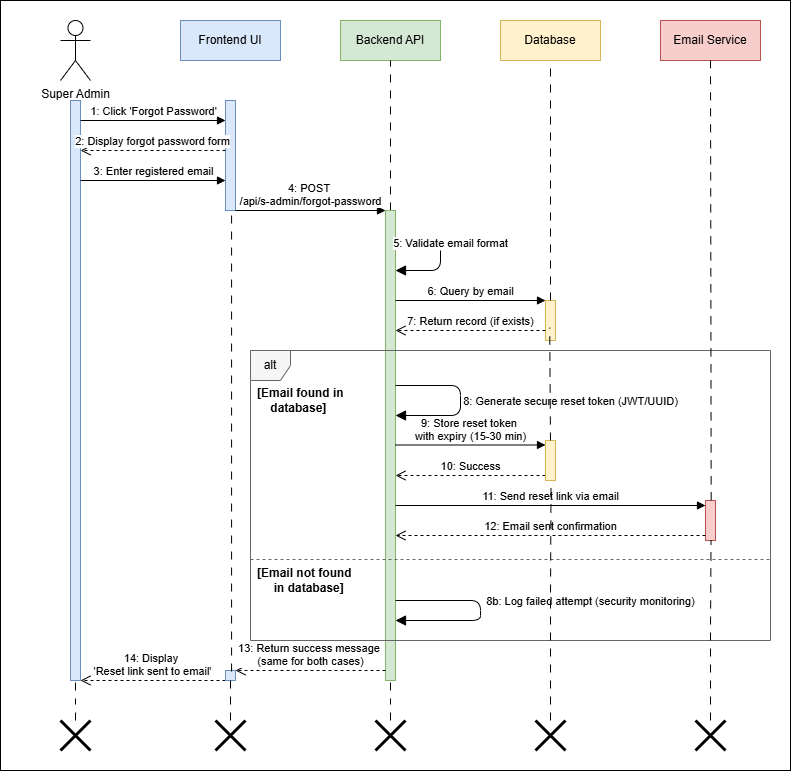

The diagram above was exported from draw.io. Its source (the exported page's mxGraphModel, read from the mxfile embedded in the PNG):
<mxGraphModel dx="1042" dy="634" grid="1" gridSize="10" guides="1" tooltips="1" connect="1" arrows="1" fold="1" page="1" pageScale="1" pageWidth="850" pageHeight="1100" math="0" shadow="0">
  <root>
    <mxCell id="0" />
    <mxCell id="1" parent="0" />
    <mxCell id="yNrC79pIyrJ-iB1kgrBe-50" value="" style="rounded=0;whiteSpace=wrap;html=1;" parent="1" vertex="1">
      <mxGeometry y="20" width="790" height="770" as="geometry" />
    </mxCell>
    <mxCell id="yNrC79pIyrJ-iB1kgrBe-1" value="Super Admin" style="shape=umlActor;verticalLabelPosition=bottom;verticalAlign=top;html=1;outlineConnect=0;" parent="1" vertex="1">
      <mxGeometry x="60" y="40" width="30" height="60" as="geometry" />
    </mxCell>
    <mxCell id="yNrC79pIyrJ-iB1kgrBe-2" value="" style="html=1;points=[];perimeter=orthogonalPerimeter;fillColor=#dae8fc;strokeColor=#6c8ebf;" parent="1" vertex="1">
      <mxGeometry x="70" y="120" width="10" height="580" as="geometry" />
    </mxCell>
    <mxCell id="yNrC79pIyrJ-iB1kgrBe-3" value="Frontend UI" style="rounded=0;whiteSpace=wrap;html=1;fillColor=#dae8fc;strokeColor=#6c8ebf;" parent="1" vertex="1">
      <mxGeometry x="180" y="40" width="100" height="40" as="geometry" />
    </mxCell>
    <mxCell id="yNrC79pIyrJ-iB1kgrBe-4" value="" style="html=1;points=[];perimeter=orthogonalPerimeter;fillColor=#dae8fc;strokeColor=#6c8ebf;" parent="1" vertex="1">
      <mxGeometry x="225" y="120" width="10" height="110" as="geometry" />
    </mxCell>
    <mxCell id="yNrC79pIyrJ-iB1kgrBe-5" value="Backend API" style="rounded=0;whiteSpace=wrap;html=1;fillColor=#d5e8d4;strokeColor=#82b366;" parent="1" vertex="1">
      <mxGeometry x="340" y="40" width="100" height="40" as="geometry" />
    </mxCell>
    <mxCell id="yNrC79pIyrJ-iB1kgrBe-35" value="" style="edgeStyle=orthogonalEdgeStyle;rounded=0;orthogonalLoop=1;jettySize=auto;html=1;entryX=0.5;entryY=1;entryDx=0;entryDy=0;endArrow=none;endFill=0;dashed=1;dashPattern=8 8;" parent="1" source="yNrC79pIyrJ-iB1kgrBe-6" target="yNrC79pIyrJ-iB1kgrBe-5" edge="1">
      <mxGeometry relative="1" as="geometry">
        <mxPoint x="390" y="150" as="targetPoint" />
      </mxGeometry>
    </mxCell>
    <mxCell id="yNrC79pIyrJ-iB1kgrBe-6" value="" style="html=1;points=[];perimeter=orthogonalPerimeter;fillColor=#d5e8d4;strokeColor=#82b366;" parent="1" vertex="1">
      <mxGeometry x="385" y="230" width="10" height="470" as="geometry" />
    </mxCell>
    <mxCell id="yNrC79pIyrJ-iB1kgrBe-7" value="Database" style="rounded=0;whiteSpace=wrap;html=1;fillColor=#fff2cc;strokeColor=#d6b656;" parent="1" vertex="1">
      <mxGeometry x="500" y="40" width="100" height="40" as="geometry" />
    </mxCell>
    <mxCell id="yNrC79pIyrJ-iB1kgrBe-8" value="" style="html=1;points=[];perimeter=orthogonalPerimeter;fillColor=#fff2cc;strokeColor=#d6b656;" parent="1" vertex="1">
      <mxGeometry x="545" y="320" width="10" height="40" as="geometry" />
    </mxCell>
    <mxCell id="yNrC79pIyrJ-iB1kgrBe-9" value="Email Service" style="rounded=0;whiteSpace=wrap;html=1;fillColor=#f8cecc;strokeColor=#b85450;" parent="1" vertex="1">
      <mxGeometry x="660" y="40" width="100" height="40" as="geometry" />
    </mxCell>
    <mxCell id="yNrC79pIyrJ-iB1kgrBe-10" value="" style="html=1;points=[];perimeter=orthogonalPerimeter;fillColor=#f8cecc;strokeColor=#b85450;" parent="1" vertex="1">
      <mxGeometry x="705" y="520" width="10" height="40" as="geometry" />
    </mxCell>
    <mxCell id="yNrC79pIyrJ-iB1kgrBe-11" value="1: Click 'Forgot Password'" style="html=1;verticalAlign=bottom;endArrow=block;entryX=0;entryY=0;" parent="1" edge="1">
      <mxGeometry width="80" relative="1" as="geometry">
        <mxPoint x="80" y="140" as="sourcePoint" />
        <mxPoint x="225" y="140" as="targetPoint" />
      </mxGeometry>
    </mxCell>
    <mxCell id="yNrC79pIyrJ-iB1kgrBe-12" value="2: Display forgot password form" style="html=1;verticalAlign=bottom;endArrow=open;dashed=1;endSize=8;exitX=0;exitY=0.95;" parent="1" edge="1">
      <mxGeometry relative="1" as="geometry">
        <mxPoint x="225" y="170" as="sourcePoint" />
        <mxPoint x="80" y="170" as="targetPoint" />
      </mxGeometry>
    </mxCell>
    <mxCell id="yNrC79pIyrJ-iB1kgrBe-13" value="3: Enter registered email" style="html=1;verticalAlign=bottom;endArrow=block;" parent="1" edge="1">
      <mxGeometry width="80" relative="1" as="geometry">
        <mxPoint x="80" y="200" as="sourcePoint" />
        <mxPoint x="225" y="200" as="targetPoint" />
      </mxGeometry>
    </mxCell>
    <mxCell id="yNrC79pIyrJ-iB1kgrBe-14" value="4: POST&amp;nbsp;&lt;div&gt;/api/s-admin/forgot-password&lt;/div&gt;" style="html=1;verticalAlign=bottom;endArrow=block;" parent="1" edge="1">
      <mxGeometry width="80" relative="1" as="geometry">
        <mxPoint x="235" y="230" as="sourcePoint" />
        <mxPoint x="385" y="230" as="targetPoint" />
      </mxGeometry>
    </mxCell>
    <mxCell id="yNrC79pIyrJ-iB1kgrBe-15" value="5: Validate email format" style="html=1;verticalAlign=bottom;endArrow=block;endSize=8;exitX=1;exitY=0;entryX=1;entryY=0.3;" parent="1" edge="1">
      <mxGeometry x="-0.0526" y="10" width="80" relative="1" as="geometry">
        <mxPoint x="395" y="260" as="sourcePoint" />
        <mxPoint x="395" y="290" as="targetPoint" />
        <Array as="points">
          <mxPoint x="440" y="260" />
          <mxPoint x="440" y="290" />
        </Array>
        <mxPoint as="offset" />
      </mxGeometry>
    </mxCell>
    <mxCell id="yNrC79pIyrJ-iB1kgrBe-16" value="6: Query by email" style="html=1;verticalAlign=bottom;endArrow=block;" parent="1" edge="1">
      <mxGeometry width="80" relative="1" as="geometry">
        <mxPoint x="395" y="320" as="sourcePoint" />
        <mxPoint x="545" y="320" as="targetPoint" />
      </mxGeometry>
    </mxCell>
    <mxCell id="yNrC79pIyrJ-iB1kgrBe-17" value="7: Return record (if exists)" style="html=1;verticalAlign=bottom;endArrow=open;dashed=1;endSize=8;" parent="1" edge="1">
      <mxGeometry relative="1" as="geometry">
        <mxPoint x="545" y="350" as="sourcePoint" />
        <mxPoint x="395" y="350" as="targetPoint" />
      </mxGeometry>
    </mxCell>
    <mxCell id="yNrC79pIyrJ-iB1kgrBe-18" value="alt" style="shape=umlFrame;whiteSpace=wrap;html=1;fillColor=#f5f5f5;strokeColor=#666666;width=40;height=30;" parent="1" vertex="1">
      <mxGeometry x="250" y="370" width="520" height="290" as="geometry" />
    </mxCell>
    <mxCell id="yNrC79pIyrJ-iB1kgrBe-19" value="[Email found in&amp;nbsp;&lt;div&gt;&amp;nbsp; &amp;nbsp; database]&lt;/div&gt;" style="text;html=1;strokeColor=none;fillColor=none;align=left;verticalAlign=middle;whiteSpace=wrap;rounded=0;fontStyle=1" parent="1" vertex="1">
      <mxGeometry x="255" y="410" width="105" height="20" as="geometry" />
    </mxCell>
    <mxCell id="yNrC79pIyrJ-iB1kgrBe-20" value="8: Generate secure reset token (JWT/UUID)" style="html=1;verticalAlign=bottom;endArrow=block;endSize=8;" parent="1" edge="1">
      <mxGeometry x="0.125" y="110" width="80" relative="1" as="geometry">
        <mxPoint x="395" y="405" as="sourcePoint" />
        <mxPoint x="395" y="435" as="targetPoint" />
        <Array as="points">
          <mxPoint x="460" y="405" />
          <mxPoint x="460" y="435" />
        </Array>
        <mxPoint as="offset" />
      </mxGeometry>
    </mxCell>
    <mxCell id="yNrC79pIyrJ-iB1kgrBe-21" value="9: Store reset token&amp;nbsp;&lt;div&gt;with expiry (15-30 min)&lt;/div&gt;" style="html=1;verticalAlign=bottom;endArrow=block;" parent="1" edge="1">
      <mxGeometry width="80" relative="1" as="geometry">
        <mxPoint x="395" y="464.5" as="sourcePoint" />
        <mxPoint x="545" y="464.5" as="targetPoint" />
      </mxGeometry>
    </mxCell>
    <mxCell id="yNrC79pIyrJ-iB1kgrBe-22" value="10: Success" style="html=1;verticalAlign=bottom;endArrow=open;dashed=1;endSize=8;" parent="1" edge="1">
      <mxGeometry relative="1" as="geometry">
        <mxPoint x="545" y="495" as="sourcePoint" />
        <mxPoint x="395" y="495" as="targetPoint" />
      </mxGeometry>
    </mxCell>
    <mxCell id="yNrC79pIyrJ-iB1kgrBe-23" value="11: Send reset link via email" style="html=1;verticalAlign=bottom;endArrow=block;" parent="1" edge="1">
      <mxGeometry width="80" relative="1" as="geometry">
        <mxPoint x="395" y="525" as="sourcePoint" />
        <mxPoint x="705" y="525" as="targetPoint" />
      </mxGeometry>
    </mxCell>
    <mxCell id="yNrC79pIyrJ-iB1kgrBe-24" value="12: Email sent confirmation" style="html=1;verticalAlign=bottom;endArrow=open;dashed=1;endSize=8;" parent="1" edge="1">
      <mxGeometry relative="1" as="geometry">
        <mxPoint x="705" y="555" as="sourcePoint" />
        <mxPoint x="395" y="555" as="targetPoint" />
      </mxGeometry>
    </mxCell>
    <mxCell id="yNrC79pIyrJ-iB1kgrBe-25" value="" style="line;strokeWidth=1;fillColor=none;align=left;verticalAlign=middle;spacingTop=-1;spacingLeft=3;spacingRight=3;rotatable=0;labelPosition=right;points=[];portConstraint=eastwest;strokeColor=#666666;dashed=1;" parent="1" vertex="1">
      <mxGeometry x="250" y="575" width="520" height="8" as="geometry" />
    </mxCell>
    <mxCell id="yNrC79pIyrJ-iB1kgrBe-26" value="[Email not found&amp;nbsp;&lt;div&gt;&amp;nbsp; &amp;nbsp; &amp;nbsp;in database]&lt;/div&gt;" style="text;html=1;strokeColor=none;fillColor=none;align=left;verticalAlign=middle;whiteSpace=wrap;rounded=0;fontStyle=1" parent="1" vertex="1">
      <mxGeometry x="255" y="590" width="200" height="20" as="geometry" />
    </mxCell>
    <mxCell id="yNrC79pIyrJ-iB1kgrBe-27" value="8b: Log failed attempt (security monitoring)" style="html=1;verticalAlign=bottom;endArrow=block;endSize=8;" parent="1" edge="1">
      <mxGeometry y="110" width="80" relative="1" as="geometry">
        <mxPoint x="395" y="620" as="sourcePoint" />
        <mxPoint x="395" y="640" as="targetPoint" />
        <Array as="points">
          <mxPoint x="480" y="620" />
          <mxPoint x="480" y="640" />
        </Array>
        <mxPoint as="offset" />
      </mxGeometry>
    </mxCell>
    <mxCell id="yNrC79pIyrJ-iB1kgrBe-28" value="13: Return success message&amp;nbsp;&lt;div&gt;(same for both cases)&lt;/div&gt;" style="html=1;verticalAlign=bottom;endArrow=open;dashed=1;endSize=8;" parent="1" edge="1">
      <mxGeometry relative="1" as="geometry">
        <mxPoint x="385" y="690" as="sourcePoint" />
        <mxPoint x="235" y="690" as="targetPoint" />
      </mxGeometry>
    </mxCell>
    <mxCell id="yNrC79pIyrJ-iB1kgrBe-29" value="14: Display&amp;nbsp;&lt;div&gt;'Reset link sent to email'&lt;/div&gt;" style="html=1;verticalAlign=bottom;endArrow=open;dashed=1;endSize=8;" parent="1" edge="1">
      <mxGeometry relative="1" as="geometry">
        <mxPoint x="225" y="700" as="sourcePoint" />
        <mxPoint x="80" y="700" as="targetPoint" />
      </mxGeometry>
    </mxCell>
    <mxCell id="yNrC79pIyrJ-iB1kgrBe-32" value="" style="html=1;points=[];perimeter=orthogonalPerimeter;fillColor=#fff2cc;strokeColor=#d6b656;" parent="1" vertex="1">
      <mxGeometry x="545" y="460" width="10" height="40" as="geometry" />
    </mxCell>
    <mxCell id="yNrC79pIyrJ-iB1kgrBe-33" value="" style="html=1;points=[];perimeter=orthogonalPerimeter;fillColor=#dae8fc;strokeColor=#6c8ebf;" parent="1" vertex="1">
      <mxGeometry x="225" y="690" width="10" height="10" as="geometry" />
    </mxCell>
    <mxCell id="yNrC79pIyrJ-iB1kgrBe-36" value="" style="endArrow=none;html=1;rounded=0;entryX=0.5;entryY=1;entryDx=0;entryDy=0;dashed=1;dashPattern=8 8;" parent="1" target="yNrC79pIyrJ-iB1kgrBe-7" edge="1">
      <mxGeometry width="50" height="50" relative="1" as="geometry">
        <mxPoint x="550" y="320" as="sourcePoint" />
        <mxPoint x="620" y="150" as="targetPoint" />
      </mxGeometry>
    </mxCell>
    <mxCell id="yNrC79pIyrJ-iB1kgrBe-37" value="" style="endArrow=none;html=1;rounded=0;exitX=0.5;exitY=0;exitDx=0;exitDy=0;exitPerimeter=0;entryX=0.42;entryY=0.68;entryDx=0;entryDy=0;entryPerimeter=0;dashed=1;dashPattern=8 8;" parent="1" source="yNrC79pIyrJ-iB1kgrBe-32" target="yNrC79pIyrJ-iB1kgrBe-8" edge="1">
      <mxGeometry width="50" height="50" relative="1" as="geometry">
        <mxPoint x="620" y="330" as="sourcePoint" />
        <mxPoint x="670" y="280" as="targetPoint" />
      </mxGeometry>
    </mxCell>
    <mxCell id="yNrC79pIyrJ-iB1kgrBe-38" value="" style="endArrow=none;html=1;rounded=0;exitX=0.567;exitY=-0.004;exitDx=0;exitDy=0;exitPerimeter=0;entryX=0.5;entryY=1;entryDx=0;entryDy=0;dashed=1;dashPattern=8 8;" parent="1" source="yNrC79pIyrJ-iB1kgrBe-10" target="yNrC79pIyrJ-iB1kgrBe-9" edge="1">
      <mxGeometry width="50" height="50" relative="1" as="geometry">
        <mxPoint x="705" y="495" as="sourcePoint" />
        <mxPoint x="760" y="325" as="targetPoint" />
      </mxGeometry>
    </mxCell>
    <mxCell id="yNrC79pIyrJ-iB1kgrBe-39" value="" style="endArrow=none;html=1;rounded=0;entryX=0.607;entryY=1.008;entryDx=0;entryDy=0;entryPerimeter=0;exitX=0.607;exitY=0.1;exitDx=0;exitDy=0;exitPerimeter=0;dashed=1;dashPattern=8 8;" parent="1" source="yNrC79pIyrJ-iB1kgrBe-33" target="yNrC79pIyrJ-iB1kgrBe-4" edge="1">
      <mxGeometry width="50" height="50" relative="1" as="geometry">
        <mxPoint x="140" y="340" as="sourcePoint" />
        <mxPoint x="190" y="290" as="targetPoint" />
      </mxGeometry>
    </mxCell>
    <mxCell id="yNrC79pIyrJ-iB1kgrBe-41" value="" style="edgeStyle=orthogonalEdgeStyle;rounded=0;orthogonalLoop=1;jettySize=auto;html=1;endArrow=none;endFill=0;dashed=1;dashPattern=8 8;" parent="1" source="yNrC79pIyrJ-iB1kgrBe-40" target="yNrC79pIyrJ-iB1kgrBe-33" edge="1">
      <mxGeometry relative="1" as="geometry" />
    </mxCell>
    <mxCell id="yNrC79pIyrJ-iB1kgrBe-40" value="" style="shape=umlDestroy;whiteSpace=wrap;html=1;strokeWidth=3;targetShapes=umlLifeline;" parent="1" vertex="1">
      <mxGeometry x="215" y="740" width="30" height="30" as="geometry" />
    </mxCell>
    <mxCell id="yNrC79pIyrJ-iB1kgrBe-42" value="" style="edgeStyle=orthogonalEdgeStyle;rounded=0;orthogonalLoop=1;jettySize=auto;html=1;endArrow=none;endFill=0;dashed=1;dashPattern=8 8;" parent="1" source="yNrC79pIyrJ-iB1kgrBe-43" edge="1">
      <mxGeometry relative="1" as="geometry">
        <mxPoint x="75" y="700" as="targetPoint" />
      </mxGeometry>
    </mxCell>
    <mxCell id="yNrC79pIyrJ-iB1kgrBe-43" value="" style="shape=umlDestroy;whiteSpace=wrap;html=1;strokeWidth=3;targetShapes=umlLifeline;" parent="1" vertex="1">
      <mxGeometry x="60" y="740" width="30" height="30" as="geometry" />
    </mxCell>
    <mxCell id="yNrC79pIyrJ-iB1kgrBe-44" value="" style="edgeStyle=orthogonalEdgeStyle;rounded=0;orthogonalLoop=1;jettySize=auto;html=1;endArrow=none;endFill=0;dashed=1;dashPattern=8 8;" parent="1" source="yNrC79pIyrJ-iB1kgrBe-45" edge="1">
      <mxGeometry relative="1" as="geometry">
        <mxPoint x="390" y="700" as="targetPoint" />
      </mxGeometry>
    </mxCell>
    <mxCell id="yNrC79pIyrJ-iB1kgrBe-45" value="" style="shape=umlDestroy;whiteSpace=wrap;html=1;strokeWidth=3;targetShapes=umlLifeline;" parent="1" vertex="1">
      <mxGeometry x="375" y="740" width="30" height="30" as="geometry" />
    </mxCell>
    <mxCell id="yNrC79pIyrJ-iB1kgrBe-46" value="" style="edgeStyle=orthogonalEdgeStyle;rounded=0;orthogonalLoop=1;jettySize=auto;html=1;endArrow=none;endFill=0;dashed=1;dashPattern=8 8;entryX=0.552;entryY=0.992;entryDx=0;entryDy=0;entryPerimeter=0;" parent="1" source="yNrC79pIyrJ-iB1kgrBe-47" target="yNrC79pIyrJ-iB1kgrBe-10" edge="1">
      <mxGeometry relative="1" as="geometry">
        <mxPoint x="710" y="700" as="targetPoint" />
      </mxGeometry>
    </mxCell>
    <mxCell id="yNrC79pIyrJ-iB1kgrBe-47" value="" style="shape=umlDestroy;whiteSpace=wrap;html=1;strokeWidth=3;targetShapes=umlLifeline;" parent="1" vertex="1">
      <mxGeometry x="695" y="740" width="30" height="30" as="geometry" />
    </mxCell>
    <mxCell id="yNrC79pIyrJ-iB1kgrBe-48" value="" style="edgeStyle=orthogonalEdgeStyle;rounded=0;orthogonalLoop=1;jettySize=auto;html=1;endArrow=none;endFill=0;dashed=1;dashPattern=8 8;entryX=0.551;entryY=1.033;entryDx=0;entryDy=0;entryPerimeter=0;" parent="1" source="yNrC79pIyrJ-iB1kgrBe-49" target="yNrC79pIyrJ-iB1kgrBe-32" edge="1">
      <mxGeometry relative="1" as="geometry">
        <mxPoint x="550" y="700" as="targetPoint" />
      </mxGeometry>
    </mxCell>
    <mxCell id="yNrC79pIyrJ-iB1kgrBe-49" value="" style="shape=umlDestroy;whiteSpace=wrap;html=1;strokeWidth=3;targetShapes=umlLifeline;" parent="1" vertex="1">
      <mxGeometry x="535" y="740" width="30" height="30" as="geometry" />
    </mxCell>
  </root>
</mxGraphModel>